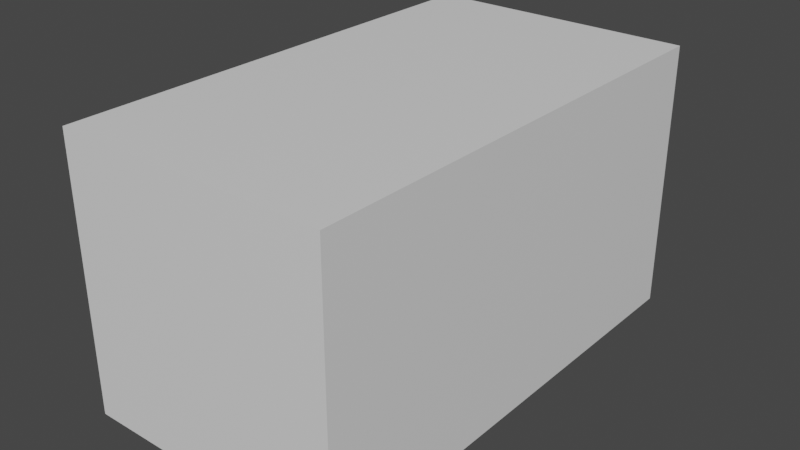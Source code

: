 # Source: rnc_apt_16S_01.blend  (saved by Blender 3.5.10; exported with 4.5.12 LTS)
import bpy
from mathutils import Matrix  # noqa: F401  (used for matrix-valued properties, if any)

bpy.ops.wm.read_factory_settings(use_empty=True)
scene = bpy.context.scene
scene.name = 'Scene'

# ---- collections
col_1 = bpy.data.collections.new('1'); scene.collection.children.link(col_1)

# ---- materials (node trees are filled in below, after node groups)
mat_top_bottom = bpy.data.materials.new('Top/Bottom')
mat_top_bottom.use_transparent_shadow = False
mat_sides = bpy.data.materials.new('Sides')
mat_sides.use_transparent_shadow = False
mat_front_back = bpy.data.materials.new('Front Back')
mat_front_back.use_transparent_shadow = False

# ---- material node trees
mat_top_bottom.use_nodes = True; mat_top_bottom.node_tree.nodes.clear()
_N = mat_top_bottom.node_tree.nodes; _L = mat_top_bottom.node_tree.links
n0 = _N.new('ShaderNodeBsdfPrincipled'); n0.name = 'Principled BSDF'; n0.location = (10, 300)
n0.distribution = 'GGX'
n0.subsurface_method = 'RANDOM_WALK_SKIN'
n0.inputs[3].default_value = 1.45
n0.inputs[27].default_value = (0.0, 0.0, 0.0, 1.0)
n0.inputs[28].default_value = 1.0
n1 = _N.new('ShaderNodeOutputMaterial'); n1.name = 'Material Output'; n1.location = (300, 300)
_L.new(n0.outputs[0], n1.inputs[0])
n1.is_active_output = True
mat_sides.use_nodes = True; mat_sides.node_tree.nodes.clear()
_N = mat_sides.node_tree.nodes; _L = mat_sides.node_tree.links
n0 = _N.new('ShaderNodeBsdfPrincipled'); n0.name = 'Principled BSDF'; n0.location = (10, 300)
n0.distribution = 'GGX'
n0.subsurface_method = 'RANDOM_WALK_SKIN'
n0.inputs[3].default_value = 1.45
n0.inputs[27].default_value = (0.0, 0.0, 0.0, 1.0)
n0.inputs[28].default_value = 1.0
n1 = _N.new('ShaderNodeOutputMaterial'); n1.name = 'Material Output'; n1.location = (300, 300)
_L.new(n0.outputs[0], n1.inputs[0])
n1.is_active_output = True
mat_front_back.use_nodes = True; mat_front_back.node_tree.nodes.clear()
_N = mat_front_back.node_tree.nodes; _L = mat_front_back.node_tree.links
n0 = _N.new('ShaderNodeBsdfPrincipled'); n0.name = 'Principled BSDF'; n0.location = (10, 300)
n0.distribution = 'GGX'
n0.subsurface_method = 'RANDOM_WALK_SKIN'
n0.inputs[3].default_value = 1.45
n0.inputs[27].default_value = (0.0, 0.0, 0.0, 1.0)
n0.inputs[28].default_value = 1.0
n1 = _N.new('ShaderNodeOutputMaterial'); n1.name = 'Material Output'; n1.location = (300, 300)
_L.new(n0.outputs[0], n1.inputs[0])
n1.is_active_output = True

# ---- world
world_world = bpy.data.worlds.new('World'); scene.world = world_world
world_world.use_nodes = True; world_world.node_tree.nodes.clear()
_N = world_world.node_tree.nodes; _L = world_world.node_tree.links
n0 = _N.new('ShaderNodeOutputWorld'); n0.name = 'World Output'; n0.location = (300, 300)
n1 = _N.new('ShaderNodeBackground'); n1.name = 'Background'; n1.location = (10, 300)
n1.inputs[0].default_value = (0.05088, 0.05088, 0.05088, 1.0)
_L.new(n1.outputs[0], n0.inputs[0])
n0.is_active_output = True
world_world.color = (0.05088, 0.05088, 0.05088)
world_world.use_sun_shadow = False
world_world.sun_shadow_jitter_overblur = 0.0

# ---- meshes
me_cube_001 = bpy.data.meshes.new('Cube.001')
me_cube_001.from_pydata([(-4.5, -8.0, -4.5), (-4.5, -8.0, 4.5), (-4.5, 8.0, -4.5), (-4.5, 8.0, 4.5), (4.5, -8.0, -4.5), (4.5, -8.0, 4.5), (4.5, 8.0, -4.5), (4.5, 8.0, 4.5)], [], [(0, 1, 3, 2), (2, 3, 7, 6), (6, 7, 5, 4), (4, 5, 1, 0), (2, 6, 4, 0), (7, 3, 1, 5)])
me_cube_001.polygons.foreach_set('material_index', [2, 1, 2, 1, 0, 0])
_uv = me_cube_001.uv_layers.new(name='UVMap')
_uv.uv.foreach_set('vector', [0.375, 0.0, 0.625, 0.0, 0.625, 0.25, 0.375, 0.25, 0.375, 0.25, 0.625, 0.25, 0.625, 0.5, 0.375, 0.5, 0.375, 0.5, 0.625, 0.5, 0.625, 0.75, 0.375, 0.75, 0.375, 0.75, 0.625, 0.75, 0.625, 1.0, 0.375, 1.0, 0.125, 0.5, 0.375, 0.5, 0.375, 0.75, 0.125, 0.75, 0.625, 0.5, 0.875, 0.5, 0.875, 0.75, 0.625, 0.75])
me_cube_001.materials.append(mat_top_bottom)
me_cube_001.materials.append(mat_sides)
me_cube_001.materials.append(mat_front_back)
me_cube_001.update()

# ---- objects
ob_1 = bpy.data.objects.new('1', me_cube_001)

# ---- transforms, parenting, visibility, modifiers, constraints
ob_1.location = (0.0, 0.0, 4.5)

# ---- collection membership
col_1.objects.link(ob_1)

# ---- scene / render settings (as saved in the file)
scene.frame_start = 1; scene.frame_end = 250; scene.frame_set(1)
scene.render.engine = 'BLENDER_EEVEE_NEXT'
scene.cycles.sampling_pattern = 'TABULATED_SOBOL'
scene.view_settings.view_transform = 'Filmic'
bpy.context.view_layer.update()

# ---- added for rendering (the .blend has no active camera and no usable light): camera, sun
cam_auto = bpy.data.cameras.new('AutoCamera')
cam_auto.lens = 50.0
cam_auto.sensor_width = 36.0
cam_auto.clip_end = 1000.0
ob_auto_camera = bpy.data.objects.new('AutoCamera', cam_auto)
scene.collection.objects.link(ob_auto_camera)
ob_auto_camera.location = (18.9163, -22.6995, 19.633)
ob_auto_camera.rotation_euler = (1.09748, -7.21219e-08, 0.694738)
scene.camera = ob_auto_camera
light_auto_sun = bpy.data.lights.new('AutoSun', 'SUN')
light_auto_sun.energy = 3.0
light_auto_sun.angle = 0.0523599
ob_auto_sun = bpy.data.objects.new('AutoSun', light_auto_sun)
scene.collection.objects.link(ob_auto_sun)
ob_auto_sun.rotation_euler = (0.872665, 0.174533, 0.523599)
bpy.context.view_layer.update()
